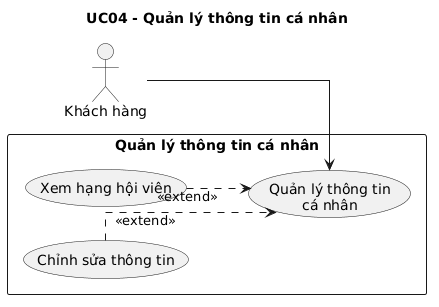

The diagram above was rendered by PlantUML. Its source (embedded in the PNG):
@startuml
left to right direction
skinparam linetype ortho
skinparam packageStyle rectangle
title UC04 - Quản lý thông tin cá nhân

actor "Khách hàng" as KH

rectangle "Quản lý thông tin cá nhân" {
  usecase "Quản lý thông tin\ncá nhân" as UC04
  usecase "Chỉnh sửa thông tin" as UC04a
  usecase "Xem hạng hội viên" as UC04b
}

KH --> UC04
UC04a ..> UC04 : <<extend>>
UC04b ..> UC04 : <<extend>>
@enduml